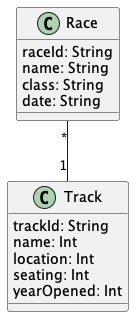

The diagram above was rendered by PlantUML. Its source (embedded in the PNG):
@startuml "RaceTrack"


class Race{
  raceId: String
  name: String
  class: String
  date: String
}

class Track{
  trackId: String
  name: Int
  location: Int
  seating: Int
  yearOpened: Int
}



Race "*" -- "1" Track


@enduml